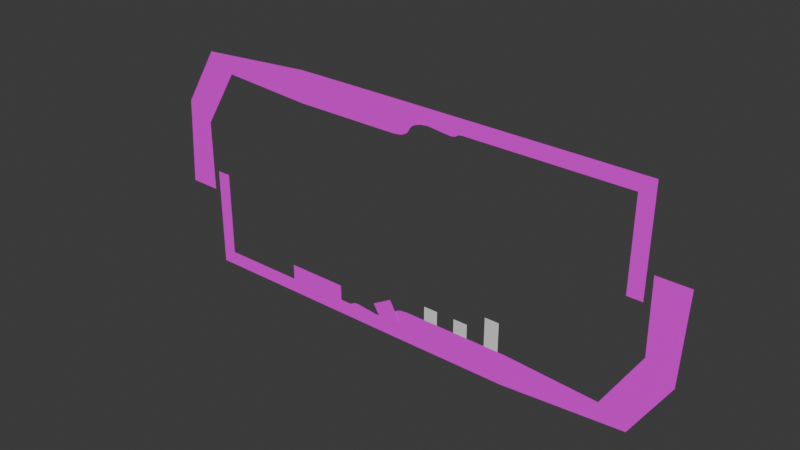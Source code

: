 # Source: test_map.blend  (saved by Blender 4.1.24; exported with 4.5.12 LTS)
import bpy
from mathutils import Matrix  # noqa: F401  (used for matrix-valued properties, if any)

bpy.ops.wm.read_factory_settings(use_empty=True)
scene = bpy.context.scene
scene.name = 'Scene'

# ---- collections
col_environment = bpy.data.collections.new('Environment'); scene.collection.children.link(col_environment)
col_spawnpoints = bpy.data.collections.new('Spawnpoints'); scene.collection.children.link(col_spawnpoints)

# ---- images (referenced by path relative to the original .blend; pixels are not part of the script)
import os
ASSET_DIR = os.environ.get("B2B_ASSET_DIR", "")  # directory of the original .blend (textures are referenced by path, not embedded)
HERE = os.path.dirname(os.path.abspath(__file__))  # packed textures are extracted next to this script under _unpacked/

def load_image(name, relpath, width, height, colorspace="sRGB"):
    """Load a texture the original file referenced (path relative to the .blend, or extracted next to this script)."""
    p = next((c for c in (os.path.join(HERE, relpath), os.path.join(ASSET_DIR, relpath)) if relpath and os.path.exists(c)), "")
    if p:
        img = bpy.data.images.load(p, check_existing=True)
        img.name = name
    else:  # same state as the original file: an image datablock whose file is absent (Cycles renders it pink)
        img = bpy.data.images.new(name, width, height)
        img.source = "FILE"
        img.filepath = "//" + (relpath or name)
    img.colorspace_settings.name = colorspace
    return img
img_wood_jpg_001 = load_image('wood.jpg.001', 'wood.jpg', 1024, 1024, 'sRGB')
img_grass_png = load_image('Grass.png', 'Grass.png', 1024, 1024, 'sRGB')

# ---- materials (node trees are filled in below, after node groups)
mat_material = bpy.data.materials.new('Material')
mat_material.use_transparent_shadow = False
mat_material_001 = bpy.data.materials.new('Material.001')
mat_material_001.use_transparent_shadow = False
mat_material_002 = bpy.data.materials.new('Material.002')
mat_material_002.use_transparent_shadow = False

# ---- material node trees
mat_material.use_nodes = True; mat_material.node_tree.nodes.clear()
_N = mat_material.node_tree.nodes; _L = mat_material.node_tree.links
n0 = _N.new('ShaderNodeBsdfPrincipled'); n0.name = 'Principled BSDF'; n0.location = (10, 300)
n1 = _N.new('ShaderNodeOutputMaterial'); n1.name = 'Material Output'; n1.location = (300, 300)
n2 = _N.new('ShaderNodeTexImage'); n2.name = 'Image Texture'; n2.location = (-280, 280)
n2.image = img_wood_jpg_001
n2.extension = 'EXTEND'
_L.new(n0.outputs[0], n1.inputs[0])
_L.new(n2.outputs[0], n0.inputs[0])
n1.is_active_output = True
mat_material_001.use_nodes = True; mat_material_001.node_tree.nodes.clear()
_N = mat_material_001.node_tree.nodes; _L = mat_material_001.node_tree.links
n0 = _N.new('ShaderNodeBsdfPrincipled'); n0.name = 'Principled BSDF'; n0.location = (10, 300)
n1 = _N.new('ShaderNodeOutputMaterial'); n1.name = 'Material Output'; n1.location = (300, 300)
n2 = _N.new('ShaderNodeTexImage'); n2.name = 'Image Texture'; n2.location = (-280, 280)
n2.image = img_wood_jpg_001
_L.new(n0.outputs[0], n1.inputs[0])
_L.new(n2.outputs[0], n0.inputs[0])
n1.is_active_output = True
mat_material_002.use_nodes = True; mat_material_002.node_tree.nodes.clear()
_N = mat_material_002.node_tree.nodes; _L = mat_material_002.node_tree.links
n0 = _N.new('ShaderNodeBsdfPrincipled'); n0.name = 'Principled BSDF'; n0.location = (108, 273)
n1 = _N.new('ShaderNodeOutputMaterial'); n1.name = 'Material Output'; n1.location = (540, 255)
n2 = _N.new('ShaderNodeTexImage'); n2.name = 'Image Texture'; n2.location = (-280, 280)
n2.image = img_grass_png
_L.new(n2.outputs[0], n0.inputs[0])
_L.new(n2.outputs[1], n0.inputs[4])
_L.new(n0.outputs[0], n1.inputs[0])
n1.is_active_output = True

# ---- world
world_world = bpy.data.worlds.new('World'); scene.world = world_world
world_world.use_nodes = True; world_world.node_tree.nodes.clear()
_N = world_world.node_tree.nodes; _L = world_world.node_tree.links
n0 = _N.new('ShaderNodeOutputWorld'); n0.name = 'World Output'; n0.location = (300, 300)
n1 = _N.new('ShaderNodeBackground'); n1.name = 'Background'; n1.location = (10, 300)
n1.inputs[0].default_value = (0.05088, 0.05088, 0.05088, 1.0)
_L.new(n1.outputs[0], n0.inputs[0])
n0.is_active_output = True
world_world.color = (0.05088, 0.05088, 0.05088)
world_world.use_sun_shadow = False
world_world.sun_shadow_jitter_overblur = 0.0

# ---- meshes
me_plane_001 = bpy.data.meshes.new('Plane.001')
me_plane_001.from_pydata([(-1.0, 4.371e-08, -1.0), (-1.0, -4.371e-08, 1.0), (20.82, -4.361e-08, 0.9978), (-3.01, 4.371e-08, -1.0), (-3.01, -4.371e-08, 1.0), (-1.0, -5.706e-07, 13.05), (-3.01, -5.706e-07, 13.05), (21.23, -0.001581, 1.031), (21.41, -0.0001359, 1.097), (21.71, -5.653e-08, 1.293), (21.92, -6.064e-08, 1.387), (22.2, -6.366e-08, 1.456), (22.55, -6.45e-08, 1.476), (25.71, -5.002e-08, 1.144), (26.74, -5.467e-08, 1.251), (27.54, -6.507e-08, 1.489), (27.85, -7.21e-08, 1.649), (28.1, -8.018e-08, 1.834), (28.29, -8.919e-08, 2.04), (28.66, -1.168e-07, 2.672), (28.82, -1.239e-07, 2.835), (29.0, -1.299e-07, 2.973), (29.41, -1.391e-07, 3.183), (29.88, -1.45e-07, 3.317), (30.88, -1.492e-07, 3.414), (30.86, 4.414e-08, -1.01), (45.53, -1.492e-07, 3.414), (45.37, 4.198e-08, -0.9603), (58.35, -1.146e-07, 2.622), (62.06, -1.351e-08, 0.309), (63.32, -4.677e-07, 10.7), (67.04, -3.666e-07, 8.386), (63.23, -9.036e-07, 20.67), (67.61, -9.02e-07, 20.63)], [], [(1, 3, 0), (1, 6, 4), (25, 14, 13), (27, 24, 25), (27, 28, 26), (28, 31, 30), (30, 33, 32), (1, 4, 3), (1, 5, 6), (1, 0, 2), (0, 25, 2), (25, 24, 23), (23, 22, 18), (22, 21, 19), (18, 22, 19), (21, 20, 19), (25, 23, 18), (7, 2, 25), (25, 18, 17), (8, 7, 13), (7, 25, 13), (10, 9, 11), (9, 8, 12), (12, 11, 9), (13, 12, 8), (25, 17, 16), (25, 16, 15), (25, 15, 14), (27, 26, 24), (27, 29, 28), (28, 29, 31), (30, 31, 33)])
_uv = me_plane_001.uv_layers.new(name='UVMap')
_uv.uv.foreach_set('vector', [0.03465, 0.3882, 0.006319, 0.3609, 0.03421, 0.3604, 0.03465, 0.3882, 0.009412, 0.5558, 0.006759, 0.3886, 0.4763, 0.3533, 0.4196, 0.3855, 0.4053, 0.3843, 0.6776, 0.3508, 0.4776, 0.4146, 0.4763, 0.3533, 0.6776, 0.3508, 0.8584, 0.3976, 0.6808, 0.4114, 0.8584, 0.3976, 0.9803, 0.4757, 0.9293, 0.5086, 0.9293, 0.5086, 0.9909, 0.6455, 0.9302, 0.647, 0.03465, 0.3882, 0.006759, 0.3886, 0.006319, 0.3609, 0.03465, 0.3882, 0.0373, 0.5554, 0.009412, 0.5558, 0.03465, 0.3882, 0.03421, 0.3604, 0.3375, 0.3833, 0.03421, 0.3604, 0.4763, 0.3533, 0.3375, 0.3833, 0.4763, 0.3533, 0.4776, 0.4146, 0.4636, 0.4135, 0.4636, 0.4135, 0.4571, 0.4118, 0.4413, 0.3961, 0.4571, 0.4118, 0.4513, 0.4089, 0.4465, 0.4048, 0.4413, 0.3961, 0.4571, 0.4118, 0.4465, 0.4048, 0.4513, 0.4089, 0.4488, 0.4071, 0.4465, 0.4048, 0.4763, 0.3533, 0.4636, 0.4135, 0.4413, 0.3961, 0.3431, 0.3837, 0.3375, 0.3833, 0.4763, 0.3533, 0.4763, 0.3533, 0.4413, 0.3961, 0.4387, 0.3933, 0.3456, 0.3846, 0.3431, 0.3837, 0.4053, 0.3843, 0.3431, 0.3837, 0.4763, 0.3533, 0.4053, 0.3843, 0.3527, 0.3885, 0.3498, 0.3872, 0.3566, 0.3894, 0.3498, 0.3872, 0.3456, 0.3846, 0.3616, 0.3896, 0.3616, 0.3896, 0.3566, 0.3894, 0.3498, 0.3872, 0.4053, 0.3843, 0.3616, 0.3896, 0.3456, 0.3846, 0.4763, 0.3533, 0.4387, 0.3933, 0.4351, 0.3908, 0.4763, 0.3533, 0.4351, 0.3908, 0.4308, 0.3887, 0.4763, 0.3533, 0.4308, 0.3887, 0.4196, 0.3855, 0.6776, 0.3508, 0.6808, 0.4114, 0.4776, 0.4146, 0.6776, 0.3508, 0.9095, 0.3647, 0.8584, 0.3976, 0.8584, 0.3976, 0.9095, 0.3647, 0.9803, 0.4757, 0.9293, 0.5086, 0.9803, 0.4757, 0.9909, 0.6455])
me_plane_001.materials.append(mat_material)
me_plane_001.update()
me_plane_002 = bpy.data.meshes.new('Plane.002')
me_plane_002.from_pydata([(-1.0, 4.371e-08, -1.0), (-1.0, -4.371e-08, 1.0), (20.82, -4.361e-08, 0.9978), (-3.01, 4.371e-08, -1.0), (-3.01, -4.371e-08, 1.0), (-1.0, -5.706e-07, 13.05), (-3.01, -5.706e-07, 13.05), (21.23, -0.001581, 1.031), (21.41, -0.0001359, 1.097), (21.71, -5.653e-08, 1.293), (21.92, -6.064e-08, 1.387), (22.2, -6.366e-08, 1.456), (22.55, -6.45e-08, 1.476), (25.71, -5.002e-08, 1.144), (26.74, -5.467e-08, 1.251), (27.54, -6.507e-08, 1.489), (27.85, -7.21e-08, 1.649), (28.1, -8.018e-08, 1.834), (28.29, -8.919e-08, 2.04), (28.66, -1.168e-07, 2.672), (28.82, -1.239e-07, 2.835), (29.0, -1.299e-07, 2.973), (29.41, -1.391e-07, 3.183), (29.88, -1.45e-07, 3.317), (30.88, -1.492e-07, 3.414), (30.86, 4.414e-08, -1.01), (45.53, -1.492e-07, 3.414), (45.37, 4.198e-08, -0.9603), (58.35, -1.146e-07, 2.622), (62.06, -1.351e-08, 0.309), (63.32, -4.677e-07, 10.7), (67.04, -3.666e-07, 8.386), (63.23, -9.036e-07, 20.67), (67.61, -9.02e-07, 20.63)], [], [(0, 1, 4, 3), (4, 1, 5, 6), (0, 25, 24, 23, 22, 21, 20, 19, 18, 17, 16, 15, 14, 13, 12, 11, 10, 9, 8, 7, 2, 1), (25, 27, 26, 24), (26, 27, 29, 28), (28, 29, 31, 30), (30, 31, 33, 32)])
_uv = me_plane_002.uv_layers.new(name='UVMap')
_uv.uv.foreach_set('vector', [0.2324, 0.02786, 0.2047, 0.02997, 0.2026, 0.002157, 0.2302, 5.29e-05, 0.2026, 0.002157, 0.2047, 0.02997, 0.0379, 0.04265, 0.03579, 0.01484, 0.2324, 0.02786, 0.266, 0.4687, 0.2048, 0.4737, 0.2051, 0.4597, 0.2065, 0.4531, 0.2089, 0.4471, 0.2107, 0.4445, 0.2127, 0.4421, 0.2211, 0.4364, 0.2238, 0.4336, 0.226, 0.4299, 0.2279, 0.4254, 0.2304, 0.4141, 0.2308, 0.3997, 0.2229, 0.3564, 0.2228, 0.3514, 0.2234, 0.3475, 0.2245, 0.3445, 0.2269, 0.3402, 0.2276, 0.3376, 0.2277, 0.3319, 0.2047, 0.02997, 0.266, 0.4687, 0.2806, 0.6695, 0.2202, 0.6763, 0.2048, 0.4737, 0.2202, 0.6763, 0.2806, 0.6695, 0.2806, 0.9018, 0.2447, 0.8528, 0.2447, 0.8528, 0.2806, 0.9018, 0.1741, 0.9792, 0.1381, 0.9302, 0.1381, 0.9302, 0.1741, 0.9792, 0.005169, 0.9999, 5.296e-05, 0.9394])
me_plane_002.materials.append(mat_material_001)
me_plane_002.update()
me_plane_003 = bpy.data.meshes.new('Plane.003')
me_plane_003.from_pydata([(-1.0, -1.0, 0.0), (1.0, -1.0, 0.0), (-1.0, 1.0, 0.0), (1.0, 1.0, 0.0)], [], [(0, 1, 3, 2)])
_uv = me_plane_003.uv_layers.new(name='UVMap')
_uv.uv.foreach_set('vector', [0.0, 0.0, 1.0, 0.0, 1.0, 1.0, 0.0, 1.0])
me_plane_003.update()
me_plane_004 = bpy.data.meshes.new('Plane.004')
me_plane_004.from_pydata([(-1.0, -1.0, 0.0), (1.0, -1.0, 0.0), (-1.0, 1.0, 0.0), (1.0, 1.0, 0.0)], [], [(0, 1, 3, 2)])
_uv = me_plane_004.uv_layers.new(name='UVMap')
_uv.uv.foreach_set('vector', [0.0, 0.0, 1.0, 0.0, 1.0, 1.0, 0.0, 1.0])
me_plane_004.update()
me_plane_005 = bpy.data.meshes.new('Plane.005')
me_plane_005.from_pydata([(-1.0, -1.0, 0.0), (1.0, -1.0, 0.0), (-1.0, 1.0, 0.0), (1.0, 1.0, 0.0)], [], [(0, 1, 3, 2)])
_uv = me_plane_005.uv_layers.new(name='UVMap')
_uv.uv.foreach_set('vector', [0.0, 0.0, 1.0, 0.0, 1.0, 1.0, 0.0, 1.0])
me_plane_005.materials.append(mat_material_002)
me_plane_005.update()
me_plane_007 = bpy.data.meshes.new('Plane.007')
me_plane_007.from_pydata([(-1.0, -1.0, 0.0), (1.0, -1.0, 0.0), (-1.0, 1.0, 0.0), (1.0, 1.0, 0.0)], [], [(0, 1, 3, 2)])
_uv = me_plane_007.uv_layers.new(name='UVMap')
_uv.uv.foreach_set('vector', [0.0, 0.0, 1.0, 0.0, 1.0, 1.0, 0.0, 1.0])
me_plane_007.materials.append(mat_material_002)
me_plane_007.update()
me_plane_009 = bpy.data.meshes.new('Plane.009')
me_plane_009.from_pydata([(-1.0, -1.0, 0.0), (1.0, -1.0, 0.0), (-1.0, 1.0, 0.0), (1.0, 1.0, 0.0)], [], [(0, 1, 3, 2)])
_uv = me_plane_009.uv_layers.new(name='UVMap')
_uv.uv.foreach_set('vector', [0.0, 0.0, 1.0, 0.0, 1.0, 1.0, 0.0, 1.0])
me_plane_009.materials.append(mat_material_002)
me_plane_009.update()
me_plane_010 = bpy.data.meshes.new('Plane.010')
me_plane_010.from_pydata([(-1.0, -1.0, 0.0), (1.0, -1.0, 0.0), (-1.0, 1.0, 0.0), (1.0, 1.0, 0.0)], [], [(0, 1, 3, 2)])
_uv = me_plane_010.uv_layers.new(name='UVMap')
_uv.uv.foreach_set('vector', [0.0, 0.0, 1.0, 0.0, 1.0, 1.0, 0.0, 1.0])
me_plane_010.materials.append(mat_material_002)
me_plane_010.update()
me_plane_011 = bpy.data.meshes.new('Plane.011')
me_plane_011.from_pydata([(-1.0, -1.0, 0.0), (1.0, -1.0, 0.0), (-1.0, 1.0, 0.0), (1.0, 1.0, 0.0)], [], [(0, 1, 3, 2)])
_uv = me_plane_011.uv_layers.new(name='UVMap')
_uv.uv.foreach_set('vector', [0.0, 0.0, 1.0, 0.0, 1.0, 1.0, 0.0, 1.0])
me_plane_011.materials.append(mat_material_002)
me_plane_011.update()
me_plane = bpy.data.meshes.new('Plane')
me_plane.from_pydata([(-1.0, -0.006789, 0.0), (1.0, -0.006789, 0.0), (-1.0, 1.993, 0.0), (1.0, 1.993, 0.0)], [], [(0, 1, 3, 2)])
_uv = me_plane.uv_layers.new(name='UVMap')
_uv.uv.foreach_set('vector', [0.0, 0.0, 1.0, 0.0, 1.0, 1.0, 0.0, 1.0])
me_plane.update()

# ---- objects
ob_br_ground = bpy.data.objects.new('br_Ground', me_plane_001)
ob_br_ceiling = bpy.data.objects.new('br_Ceiling', me_plane_002)
ob_dt_grass = bpy.data.objects.new('dt_Grass', me_plane_003)
ob_dt_grass_001 = bpy.data.objects.new('dt_Grass.001', me_plane_004)
ob_dt_grass_002 = bpy.data.objects.new('dt_Grass.002', me_plane_005)
ob_dt_grass_004 = bpy.data.objects.new('dt_Grass.004', me_plane_007)
ob_dt_grass_003 = bpy.data.objects.new('dt_Grass.003', me_plane_009)
ob_dt_grass_005 = bpy.data.objects.new('dt_Grass.005', me_plane_010)
ob_dt_grass_006 = bpy.data.objects.new('dt_Grass.006', me_plane_011)
ob_sp_player = bpy.data.objects.new('sp_Player', me_plane)

# ---- transforms, parenting, visibility, modifiers, constraints
ob_br_ground.location = (7.975, 5.705e-06, -1.128)
ob_br_ground.rotation_euler = (0.0, -0.0, 6.283)
ob_br_ceiling.location = (67.43, -8.748e-06, 29.07)
ob_br_ceiling.rotation_euler = (-2.687e-07, 3.15, 6.283)
_m = ob_br_ceiling.modifiers.new('Triangulate', 'TRIANGULATE')
ob_dt_grass.location = (47.01, -8.374e-07, 3.226)
ob_dt_grass.rotation_euler = (1.571, -0.0, 6.283)
ob_dt_grass_001.location = (42.48, -4.66e-08, 3.226)
ob_dt_grass_001.rotation_euler = (1.571, -0.0, 6.283)
ob_dt_grass_002.location = (35.41, -0.03163, 0.9435)
ob_dt_grass_002.rotation_euler = (1.571, -0.519, 6.283)
ob_dt_grass_002.scale = (1.581, 1.581, 1.581)
ob_dt_grass_004.location = (25.99, -0.03163, 0.4667)
ob_dt_grass_004.rotation_euler = (1.571, 0.001832, 6.283)
ob_dt_grass_004.scale = (1.581, 1.581, 1.581)
ob_dt_grass_003.location = (23.79, -0.03163, 0.4707)
ob_dt_grass_003.rotation_euler = (1.571, 0.001832, 6.283)
ob_dt_grass_003.scale = (1.581, 1.581, 1.581)
ob_dt_grass_005.location = (22.29, -0.03163, 0.4734)
ob_dt_grass_005.rotation_euler = (1.571, 0.001832, 6.283)
ob_dt_grass_005.scale = (1.581, 1.581, 1.581)
ob_dt_grass_006.location = (20.48, -0.03163, 0.4768)
ob_dt_grass_006.rotation_euler = (1.571, 0.001832, 6.283)
ob_dt_grass_006.scale = (1.581, 1.581, 1.581)
ob_sp_player.location = (51.58, -5.398e-06, 2.285)
ob_sp_player.rotation_euler = (1.571, -0.0, 6.283)
ob_sp_player.scale = (1.0, 2.0, 1.0)

# ---- collection membership
col_environment.objects.link(ob_br_ground)
col_environment.objects.link(ob_br_ceiling)
col_environment.objects.link(ob_dt_grass)
col_environment.objects.link(ob_dt_grass_001)
col_environment.objects.link(ob_dt_grass_002)
col_environment.objects.link(ob_dt_grass_004)
col_environment.objects.link(ob_dt_grass_003)
col_environment.objects.link(ob_dt_grass_005)
col_environment.objects.link(ob_dt_grass_006)
col_spawnpoints.objects.link(ob_sp_player)

# ---- scene / render settings (as saved in the file)
scene.frame_start = 1; scene.frame_end = 250; scene.frame_set(31)
scene.render.engine = 'BLENDER_EEVEE_NEXT'
scene.cycles.sampling_pattern = 'TABULATED_SOBOL'
scene.eevee.ray_tracing_options.trace_max_roughness = 0.0
bpy.context.view_layer.update()

# ---- added for rendering (the .blend has no active camera and no usable light): camera, sun
cam_auto = bpy.data.cameras.new('AutoCamera')
cam_auto.lens = 50.0
cam_auto.sensor_width = 36.0
cam_auto.clip_end = 1342.91
ob_auto_camera = bpy.data.objects.new('AutoCamera', cam_auto)
scene.collection.objects.link(ob_auto_camera)
ob_auto_camera.location = (114.138, -91.8389, 75.4707)
ob_auto_camera.rotation_euler = (1.09748, -7.21219e-08, 0.694738)
scene.camera = ob_auto_camera
light_auto_sun = bpy.data.lights.new('AutoSun', 'SUN')
light_auto_sun.energy = 3.0
light_auto_sun.angle = 0.0523599
ob_auto_sun = bpy.data.objects.new('AutoSun', light_auto_sun)
scene.collection.objects.link(ob_auto_sun)
ob_auto_sun.rotation_euler = (0.872665, 0.174533, 0.523599)
bpy.context.view_layer.update()
